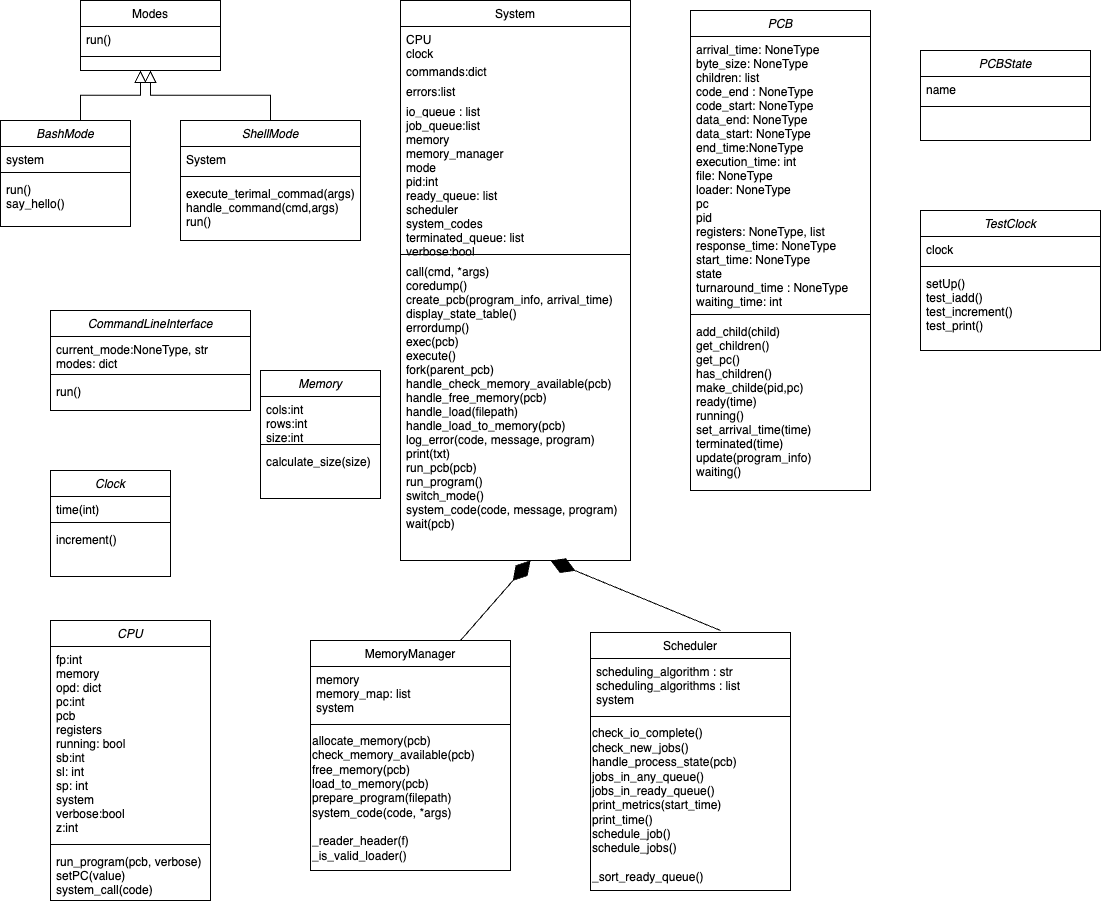

The diagram above was exported from draw.io. Its source (the exported page's mxGraphModel, read from the mxfile embedded in the PNG):
<mxGraphModel dx="1118" dy="544" grid="1" gridSize="10" guides="1" tooltips="1" connect="1" arrows="1" fold="1" page="1" pageScale="1" pageWidth="1169" pageHeight="827" math="0" shadow="0">
  <root>
    <mxCell id="WIyWlLk6GJQsqaUBKTNV-0" />
    <mxCell id="WIyWlLk6GJQsqaUBKTNV-1" parent="WIyWlLk6GJQsqaUBKTNV-0" />
    <mxCell id="zkfFHV4jXpPFQw0GAbJ--0" value="ShellMode" style="swimlane;fontStyle=2;align=center;verticalAlign=top;childLayout=stackLayout;horizontal=1;startSize=26;horizontalStack=0;resizeParent=1;resizeLast=0;collapsible=1;marginBottom=0;rounded=0;shadow=0;strokeWidth=1;" parent="WIyWlLk6GJQsqaUBKTNV-1" vertex="1">
      <mxGeometry x="220" y="120" width="180" height="120" as="geometry">
        <mxRectangle x="230" y="140" width="160" height="26" as="alternateBounds" />
      </mxGeometry>
    </mxCell>
    <mxCell id="zkfFHV4jXpPFQw0GAbJ--3" value="System" style="text;align=left;verticalAlign=top;spacingLeft=4;spacingRight=4;overflow=hidden;rotatable=0;points=[[0,0.5],[1,0.5]];portConstraint=eastwest;rounded=0;shadow=0;html=0;" parent="zkfFHV4jXpPFQw0GAbJ--0" vertex="1">
      <mxGeometry y="26" width="180" height="26" as="geometry" />
    </mxCell>
    <mxCell id="zkfFHV4jXpPFQw0GAbJ--4" value="" style="line;html=1;strokeWidth=1;align=left;verticalAlign=middle;spacingTop=-1;spacingLeft=3;spacingRight=3;rotatable=0;labelPosition=right;points=[];portConstraint=eastwest;" parent="zkfFHV4jXpPFQw0GAbJ--0" vertex="1">
      <mxGeometry y="52" width="180" height="8" as="geometry" />
    </mxCell>
    <mxCell id="zkfFHV4jXpPFQw0GAbJ--5" value="execute_terimal_commad(args)&#10;handle_command(cmd,args)&#10;run()&#10;" style="text;align=left;verticalAlign=top;spacingLeft=4;spacingRight=4;overflow=hidden;rotatable=0;points=[[0,0.5],[1,0.5]];portConstraint=eastwest;" parent="zkfFHV4jXpPFQw0GAbJ--0" vertex="1">
      <mxGeometry y="60" width="180" height="50" as="geometry" />
    </mxCell>
    <mxCell id="zkfFHV4jXpPFQw0GAbJ--6" value="MemoryManager" style="swimlane;fontStyle=0;align=center;verticalAlign=top;childLayout=stackLayout;horizontal=1;startSize=26;horizontalStack=0;resizeParent=1;resizeLast=0;collapsible=1;marginBottom=0;rounded=0;shadow=0;strokeWidth=1;" parent="WIyWlLk6GJQsqaUBKTNV-1" vertex="1">
      <mxGeometry x="350" y="640" width="200" height="230" as="geometry">
        <mxRectangle x="130" y="380" width="160" height="26" as="alternateBounds" />
      </mxGeometry>
    </mxCell>
    <mxCell id="zkfFHV4jXpPFQw0GAbJ--7" value="memory&#10;memory_map: list&#10;system&#10;" style="text;align=left;verticalAlign=top;spacingLeft=4;spacingRight=4;overflow=hidden;rotatable=0;points=[[0,0.5],[1,0.5]];portConstraint=eastwest;" parent="zkfFHV4jXpPFQw0GAbJ--6" vertex="1">
      <mxGeometry y="26" width="200" height="54" as="geometry" />
    </mxCell>
    <mxCell id="zkfFHV4jXpPFQw0GAbJ--9" value="" style="line;html=1;strokeWidth=1;align=left;verticalAlign=middle;spacingTop=-1;spacingLeft=3;spacingRight=3;rotatable=0;labelPosition=right;points=[];portConstraint=eastwest;" parent="zkfFHV4jXpPFQw0GAbJ--6" vertex="1">
      <mxGeometry y="80" width="200" height="8" as="geometry" />
    </mxCell>
    <mxCell id="0YOTaUqavq6dww5IqLJ_-23" value="allocate_memory(pcb)&lt;div&gt;check_memory_available(pcb)&lt;/div&gt;&lt;div&gt;free_memory(pcb)&lt;/div&gt;&lt;div&gt;load_to_memory(pcb)&lt;/div&gt;&lt;div&gt;prepare_program(filepath)&lt;/div&gt;&lt;div style=&quot;&quot;&gt;system_code(code, *args)&lt;/div&gt;&lt;div style=&quot;&quot;&gt;&lt;br&gt;&lt;/div&gt;&lt;div style=&quot;&quot;&gt;_reader_header(f)&lt;br&gt;_is_valid_loader()&lt;/div&gt;" style="text;html=1;align=left;verticalAlign=middle;resizable=0;points=[];autosize=1;strokeColor=none;fillColor=none;" vertex="1" parent="zkfFHV4jXpPFQw0GAbJ--6">
      <mxGeometry y="88" width="200" height="140" as="geometry" />
    </mxCell>
    <mxCell id="zkfFHV4jXpPFQw0GAbJ--13" value="Modes" style="swimlane;fontStyle=0;align=center;verticalAlign=top;childLayout=stackLayout;horizontal=1;startSize=26;horizontalStack=0;resizeParent=1;resizeLast=0;collapsible=1;marginBottom=0;rounded=0;shadow=0;strokeWidth=1;" parent="WIyWlLk6GJQsqaUBKTNV-1" vertex="1">
      <mxGeometry x="120" width="140" height="70" as="geometry">
        <mxRectangle x="340" y="380" width="170" height="26" as="alternateBounds" />
      </mxGeometry>
    </mxCell>
    <mxCell id="zkfFHV4jXpPFQw0GAbJ--14" value="run()" style="text;align=left;verticalAlign=top;spacingLeft=4;spacingRight=4;overflow=hidden;rotatable=0;points=[[0,0.5],[1,0.5]];portConstraint=eastwest;" parent="zkfFHV4jXpPFQw0GAbJ--13" vertex="1">
      <mxGeometry y="26" width="140" height="26" as="geometry" />
    </mxCell>
    <mxCell id="zkfFHV4jXpPFQw0GAbJ--15" value="" style="line;html=1;strokeWidth=1;align=left;verticalAlign=middle;spacingTop=-1;spacingLeft=3;spacingRight=3;rotatable=0;labelPosition=right;points=[];portConstraint=eastwest;" parent="zkfFHV4jXpPFQw0GAbJ--13" vertex="1">
      <mxGeometry y="52" width="140" height="8" as="geometry" />
    </mxCell>
    <mxCell id="zkfFHV4jXpPFQw0GAbJ--16" value="" style="endArrow=block;endSize=10;endFill=0;shadow=0;strokeWidth=1;rounded=0;curved=0;edgeStyle=elbowEdgeStyle;elbow=vertical;" parent="WIyWlLk6GJQsqaUBKTNV-1" source="zkfFHV4jXpPFQw0GAbJ--0" target="zkfFHV4jXpPFQw0GAbJ--13" edge="1">
      <mxGeometry width="160" relative="1" as="geometry">
        <mxPoint x="310" y="271" as="sourcePoint" />
        <mxPoint x="210" y="373" as="targetPoint" />
      </mxGeometry>
    </mxCell>
    <mxCell id="zkfFHV4jXpPFQw0GAbJ--17" value="System" style="swimlane;fontStyle=0;align=center;verticalAlign=top;childLayout=stackLayout;horizontal=1;startSize=26;horizontalStack=0;resizeParent=1;resizeLast=0;collapsible=1;marginBottom=0;rounded=0;shadow=0;strokeWidth=1;" parent="WIyWlLk6GJQsqaUBKTNV-1" vertex="1">
      <mxGeometry x="440" width="230" height="560" as="geometry">
        <mxRectangle x="530" width="160" height="26" as="alternateBounds" />
      </mxGeometry>
    </mxCell>
    <mxCell id="zkfFHV4jXpPFQw0GAbJ--18" value="CPU" style="text;align=left;verticalAlign=top;spacingLeft=4;spacingRight=4;overflow=hidden;rotatable=0;points=[[0,0.5],[1,0.5]];portConstraint=eastwest;" parent="zkfFHV4jXpPFQw0GAbJ--17" vertex="1">
      <mxGeometry y="26" width="230" height="14" as="geometry" />
    </mxCell>
    <mxCell id="zkfFHV4jXpPFQw0GAbJ--19" value="clock" style="text;align=left;verticalAlign=top;spacingLeft=4;spacingRight=4;overflow=hidden;rotatable=0;points=[[0,0.5],[1,0.5]];portConstraint=eastwest;rounded=0;shadow=0;html=0;" parent="zkfFHV4jXpPFQw0GAbJ--17" vertex="1">
      <mxGeometry y="40" width="230" height="18" as="geometry" />
    </mxCell>
    <mxCell id="zkfFHV4jXpPFQw0GAbJ--20" value="commands:dict" style="text;align=left;verticalAlign=top;spacingLeft=4;spacingRight=4;overflow=hidden;rotatable=0;points=[[0,0.5],[1,0.5]];portConstraint=eastwest;rounded=0;shadow=0;html=0;" parent="zkfFHV4jXpPFQw0GAbJ--17" vertex="1">
      <mxGeometry y="58" width="230" height="20" as="geometry" />
    </mxCell>
    <mxCell id="zkfFHV4jXpPFQw0GAbJ--21" value="errors:list" style="text;align=left;verticalAlign=top;spacingLeft=4;spacingRight=4;overflow=hidden;rotatable=0;points=[[0,0.5],[1,0.5]];portConstraint=eastwest;rounded=0;shadow=0;html=0;" parent="zkfFHV4jXpPFQw0GAbJ--17" vertex="1">
      <mxGeometry y="78" width="230" height="20" as="geometry" />
    </mxCell>
    <mxCell id="zkfFHV4jXpPFQw0GAbJ--22" value="io_queue : list&#10;" style="text;align=left;verticalAlign=top;spacingLeft=4;spacingRight=4;overflow=hidden;rotatable=0;points=[[0,0.5],[1,0.5]];portConstraint=eastwest;rounded=0;shadow=0;html=0;" parent="zkfFHV4jXpPFQw0GAbJ--17" vertex="1">
      <mxGeometry y="98" width="230" height="14" as="geometry" />
    </mxCell>
    <mxCell id="zkfFHV4jXpPFQw0GAbJ--24" value="job_queue:list&#10;memory&#10;memory_manager&#10;mode&#10;pid:int&#10;ready_queue: list&#10;scheduler&#10;system_codes&#10;terminated_queue: list&#10;verbose:bool" style="text;align=left;verticalAlign=top;spacingLeft=4;spacingRight=4;overflow=hidden;rotatable=0;points=[[0,0.5],[1,0.5]];portConstraint=eastwest;" parent="zkfFHV4jXpPFQw0GAbJ--17" vertex="1">
      <mxGeometry y="112" width="230" height="138" as="geometry" />
    </mxCell>
    <mxCell id="zkfFHV4jXpPFQw0GAbJ--23" value="" style="line;html=1;strokeWidth=1;align=left;verticalAlign=middle;spacingTop=-1;spacingLeft=3;spacingRight=3;rotatable=0;labelPosition=right;points=[];portConstraint=eastwest;" parent="zkfFHV4jXpPFQw0GAbJ--17" vertex="1">
      <mxGeometry y="250" width="230" height="8" as="geometry" />
    </mxCell>
    <mxCell id="0YOTaUqavq6dww5IqLJ_-11" value="call(cmd, *args)&#10;coredump()&#10;create_pcb(program_info, arrival_time)&#10;display_state_table()&#10;errordump()&#10;exec(pcb)&#10;execute()&#10;fork(parent_pcb)&#10;handle_check_memory_available(pcb)&#10;handle_free_memory(pcb)&#10;handle_load(filepath)&#10;handle_load_to_memory(pcb)&#10;log_error(code, message, program)&#10;print(txt)&#10;run_pcb(pcb)&#10;run_program()&#10;switch_mode()&#10;system_code(code, message, program)&#10;wait(pcb)&#10;" style="text;align=left;verticalAlign=top;spacingLeft=4;spacingRight=4;overflow=hidden;rotatable=0;points=[[0,0.5],[1,0.5]];portConstraint=eastwest;" vertex="1" parent="zkfFHV4jXpPFQw0GAbJ--17">
      <mxGeometry y="258" width="230" height="274" as="geometry" />
    </mxCell>
    <mxCell id="0YOTaUqavq6dww5IqLJ_-0" value="BashMode" style="swimlane;fontStyle=2;align=center;verticalAlign=top;childLayout=stackLayout;horizontal=1;startSize=26;horizontalStack=0;resizeParent=1;resizeLast=0;collapsible=1;marginBottom=0;rounded=0;shadow=0;strokeWidth=1;" vertex="1" parent="WIyWlLk6GJQsqaUBKTNV-1">
      <mxGeometry x="40" y="120" width="130" height="106" as="geometry">
        <mxRectangle x="230" y="140" width="160" height="26" as="alternateBounds" />
      </mxGeometry>
    </mxCell>
    <mxCell id="0YOTaUqavq6dww5IqLJ_-1" value="system" style="text;align=left;verticalAlign=top;spacingLeft=4;spacingRight=4;overflow=hidden;rotatable=0;points=[[0,0.5],[1,0.5]];portConstraint=eastwest;" vertex="1" parent="0YOTaUqavq6dww5IqLJ_-0">
      <mxGeometry y="26" width="130" height="22" as="geometry" />
    </mxCell>
    <mxCell id="0YOTaUqavq6dww5IqLJ_-4" value="" style="line;html=1;strokeWidth=1;align=left;verticalAlign=middle;spacingTop=-1;spacingLeft=3;spacingRight=3;rotatable=0;labelPosition=right;points=[];portConstraint=eastwest;" vertex="1" parent="0YOTaUqavq6dww5IqLJ_-0">
      <mxGeometry y="48" width="130" height="8" as="geometry" />
    </mxCell>
    <mxCell id="0YOTaUqavq6dww5IqLJ_-5" value="run()&#10;say_hello()" style="text;align=left;verticalAlign=top;spacingLeft=4;spacingRight=4;overflow=hidden;rotatable=0;points=[[0,0.5],[1,0.5]];portConstraint=eastwest;" vertex="1" parent="0YOTaUqavq6dww5IqLJ_-0">
      <mxGeometry y="56" width="130" height="50" as="geometry" />
    </mxCell>
    <mxCell id="0YOTaUqavq6dww5IqLJ_-9" value="" style="endArrow=block;endSize=10;endFill=0;shadow=0;strokeWidth=1;rounded=0;curved=0;edgeStyle=elbowEdgeStyle;elbow=vertical;" edge="1" parent="WIyWlLk6GJQsqaUBKTNV-1">
      <mxGeometry width="160" relative="1" as="geometry">
        <mxPoint x="120" y="120" as="sourcePoint" />
        <mxPoint x="180" y="70" as="targetPoint" />
      </mxGeometry>
    </mxCell>
    <mxCell id="0YOTaUqavq6dww5IqLJ_-17" value="Scheduler" style="swimlane;fontStyle=0;align=center;verticalAlign=top;childLayout=stackLayout;horizontal=1;startSize=26;horizontalStack=0;resizeParent=1;resizeLast=0;collapsible=1;marginBottom=0;rounded=0;shadow=0;strokeWidth=1;" vertex="1" parent="WIyWlLk6GJQsqaUBKTNV-1">
      <mxGeometry x="630" y="632" width="200" height="258" as="geometry">
        <mxRectangle x="130" y="380" width="160" height="26" as="alternateBounds" />
      </mxGeometry>
    </mxCell>
    <mxCell id="0YOTaUqavq6dww5IqLJ_-18" value="scheduling_algorithm : str&#10;scheduling_algorithms : list&#10;system" style="text;align=left;verticalAlign=top;spacingLeft=4;spacingRight=4;overflow=hidden;rotatable=0;points=[[0,0.5],[1,0.5]];portConstraint=eastwest;" vertex="1" parent="0YOTaUqavq6dww5IqLJ_-17">
      <mxGeometry y="26" width="200" height="54" as="geometry" />
    </mxCell>
    <mxCell id="0YOTaUqavq6dww5IqLJ_-20" value="" style="line;html=1;strokeWidth=1;align=left;verticalAlign=middle;spacingTop=-1;spacingLeft=3;spacingRight=3;rotatable=0;labelPosition=right;points=[];portConstraint=eastwest;" vertex="1" parent="0YOTaUqavq6dww5IqLJ_-17">
      <mxGeometry y="80" width="200" height="8" as="geometry" />
    </mxCell>
    <mxCell id="0YOTaUqavq6dww5IqLJ_-24" value="check_io_complete()&lt;div&gt;check_new_jobs()&lt;/div&gt;&lt;div&gt;handle_process_state(pcb)&lt;/div&gt;&lt;div&gt;jobs_in_any_queue()&lt;/div&gt;&lt;div&gt;jobs_in_ready_queue()&lt;/div&gt;&lt;div&gt;print_metrics(start_time)&lt;/div&gt;&lt;div&gt;print_time()&lt;/div&gt;&lt;div&gt;schedule_job()&lt;/div&gt;&lt;div&gt;schedule_jobs()&lt;/div&gt;&lt;div&gt;&lt;br&gt;&lt;/div&gt;&lt;div&gt;_sort_ready_queue()&lt;/div&gt;" style="text;html=1;align=left;verticalAlign=middle;resizable=0;points=[];autosize=1;strokeColor=none;fillColor=none;" vertex="1" parent="0YOTaUqavq6dww5IqLJ_-17">
      <mxGeometry y="88" width="200" height="170" as="geometry" />
    </mxCell>
    <mxCell id="0YOTaUqavq6dww5IqLJ_-25" value="" style="endArrow=diamondThin;endFill=1;endSize=24;html=1;rounded=0;" edge="1" parent="WIyWlLk6GJQsqaUBKTNV-1">
      <mxGeometry width="160" relative="1" as="geometry">
        <mxPoint x="760" y="630" as="sourcePoint" />
        <mxPoint x="590" y="560" as="targetPoint" />
        <Array as="points" />
      </mxGeometry>
    </mxCell>
    <mxCell id="0YOTaUqavq6dww5IqLJ_-26" value="" style="endArrow=diamondThin;endFill=1;endSize=24;html=1;rounded=0;exitX=0.5;exitY=0;exitDx=0;exitDy=0;" edge="1" parent="WIyWlLk6GJQsqaUBKTNV-1">
      <mxGeometry width="160" relative="1" as="geometry">
        <mxPoint x="500" y="640" as="sourcePoint" />
        <mxPoint x="570" y="560" as="targetPoint" />
        <Array as="points" />
      </mxGeometry>
    </mxCell>
    <mxCell id="0YOTaUqavq6dww5IqLJ_-30" value="PCB" style="swimlane;fontStyle=2;align=center;verticalAlign=top;childLayout=stackLayout;horizontal=1;startSize=26;horizontalStack=0;resizeParent=1;resizeLast=0;collapsible=1;marginBottom=0;rounded=0;shadow=0;strokeWidth=1;" vertex="1" parent="WIyWlLk6GJQsqaUBKTNV-1">
      <mxGeometry x="730" y="10" width="180" height="480" as="geometry">
        <mxRectangle x="230" y="140" width="160" height="26" as="alternateBounds" />
      </mxGeometry>
    </mxCell>
    <mxCell id="0YOTaUqavq6dww5IqLJ_-31" value="arrival_time: NoneType&#10;byte_size: NoneType&#10;children: list&#10;code_end : NoneType&#10;code_start: NoneType&#10;data_end: NoneType&#10;data_start: NoneType&#10;end_time:NoneType&#10;execution_time: int&#10;file: NoneType&#10;loader: NoneType&#10;pc&#10;pid&#10;registers: NoneType, list&#10;response_time: NoneType&#10;start_time: NoneType&#10;state&#10;turnaround_time : NoneType&#10;waiting_time: int&#10;" style="text;align=left;verticalAlign=top;spacingLeft=4;spacingRight=4;overflow=hidden;rotatable=0;points=[[0,0.5],[1,0.5]];portConstraint=eastwest;rounded=0;shadow=0;html=0;" vertex="1" parent="0YOTaUqavq6dww5IqLJ_-30">
      <mxGeometry y="26" width="180" height="274" as="geometry" />
    </mxCell>
    <mxCell id="0YOTaUqavq6dww5IqLJ_-32" value="" style="line;html=1;strokeWidth=1;align=left;verticalAlign=middle;spacingTop=-1;spacingLeft=3;spacingRight=3;rotatable=0;labelPosition=right;points=[];portConstraint=eastwest;" vertex="1" parent="0YOTaUqavq6dww5IqLJ_-30">
      <mxGeometry y="300" width="180" height="8" as="geometry" />
    </mxCell>
    <mxCell id="0YOTaUqavq6dww5IqLJ_-33" value="add_child(child)&#10;get_children()&#10;get_pc()&#10;has_children()&#10;make_childe(pid,pc)&#10;ready(time)&#10;running()&#10;set_arrival_time(time)&#10;terminated(time)&#10;update(program_info)&#10;waiting()&#10;" style="text;align=left;verticalAlign=top;spacingLeft=4;spacingRight=4;overflow=hidden;rotatable=0;points=[[0,0.5],[1,0.5]];portConstraint=eastwest;" vertex="1" parent="0YOTaUqavq6dww5IqLJ_-30">
      <mxGeometry y="308" width="180" height="172" as="geometry" />
    </mxCell>
    <mxCell id="0YOTaUqavq6dww5IqLJ_-38" value="TestClock" style="swimlane;fontStyle=2;align=center;verticalAlign=top;childLayout=stackLayout;horizontal=1;startSize=26;horizontalStack=0;resizeParent=1;resizeLast=0;collapsible=1;marginBottom=0;rounded=0;shadow=0;strokeWidth=1;" vertex="1" parent="WIyWlLk6GJQsqaUBKTNV-1">
      <mxGeometry x="960" y="210" width="180" height="140" as="geometry">
        <mxRectangle x="230" y="140" width="160" height="26" as="alternateBounds" />
      </mxGeometry>
    </mxCell>
    <mxCell id="0YOTaUqavq6dww5IqLJ_-39" value="clock" style="text;align=left;verticalAlign=top;spacingLeft=4;spacingRight=4;overflow=hidden;rotatable=0;points=[[0,0.5],[1,0.5]];portConstraint=eastwest;rounded=0;shadow=0;html=0;" vertex="1" parent="0YOTaUqavq6dww5IqLJ_-38">
      <mxGeometry y="26" width="180" height="26" as="geometry" />
    </mxCell>
    <mxCell id="0YOTaUqavq6dww5IqLJ_-40" value="" style="line;html=1;strokeWidth=1;align=left;verticalAlign=middle;spacingTop=-1;spacingLeft=3;spacingRight=3;rotatable=0;labelPosition=right;points=[];portConstraint=eastwest;" vertex="1" parent="0YOTaUqavq6dww5IqLJ_-38">
      <mxGeometry y="52" width="180" height="8" as="geometry" />
    </mxCell>
    <mxCell id="0YOTaUqavq6dww5IqLJ_-41" value="setUp()&#10;test_iadd()&#10;test_increment()&#10;test_print()" style="text;align=left;verticalAlign=top;spacingLeft=4;spacingRight=4;overflow=hidden;rotatable=0;points=[[0,0.5],[1,0.5]];portConstraint=eastwest;" vertex="1" parent="0YOTaUqavq6dww5IqLJ_-38">
      <mxGeometry y="60" width="180" height="70" as="geometry" />
    </mxCell>
    <mxCell id="0YOTaUqavq6dww5IqLJ_-44" value="PCBState" style="swimlane;fontStyle=2;align=center;verticalAlign=top;childLayout=stackLayout;horizontal=1;startSize=26;horizontalStack=0;resizeParent=1;resizeLast=0;collapsible=1;marginBottom=0;rounded=0;shadow=0;strokeWidth=1;" vertex="1" parent="WIyWlLk6GJQsqaUBKTNV-1">
      <mxGeometry x="960" y="50" width="170" height="90" as="geometry">
        <mxRectangle x="230" y="140" width="160" height="26" as="alternateBounds" />
      </mxGeometry>
    </mxCell>
    <mxCell id="0YOTaUqavq6dww5IqLJ_-45" value="name" style="text;align=left;verticalAlign=top;spacingLeft=4;spacingRight=4;overflow=hidden;rotatable=0;points=[[0,0.5],[1,0.5]];portConstraint=eastwest;rounded=0;shadow=0;html=0;" vertex="1" parent="0YOTaUqavq6dww5IqLJ_-44">
      <mxGeometry y="26" width="170" height="26" as="geometry" />
    </mxCell>
    <mxCell id="0YOTaUqavq6dww5IqLJ_-46" value="" style="line;html=1;strokeWidth=1;align=left;verticalAlign=middle;spacingTop=-1;spacingLeft=3;spacingRight=3;rotatable=0;labelPosition=right;points=[];portConstraint=eastwest;" vertex="1" parent="0YOTaUqavq6dww5IqLJ_-44">
      <mxGeometry y="52" width="170" height="8" as="geometry" />
    </mxCell>
    <mxCell id="0YOTaUqavq6dww5IqLJ_-50" value="Memory" style="swimlane;fontStyle=2;align=center;verticalAlign=top;childLayout=stackLayout;horizontal=1;startSize=26;horizontalStack=0;resizeParent=1;resizeLast=0;collapsible=1;marginBottom=0;rounded=0;shadow=0;strokeWidth=1;" vertex="1" parent="WIyWlLk6GJQsqaUBKTNV-1">
      <mxGeometry x="300" y="370" width="120" height="128" as="geometry">
        <mxRectangle x="230" y="140" width="160" height="26" as="alternateBounds" />
      </mxGeometry>
    </mxCell>
    <mxCell id="0YOTaUqavq6dww5IqLJ_-51" value="cols:int&#10;rows:int&#10;size:int" style="text;align=left;verticalAlign=top;spacingLeft=4;spacingRight=4;overflow=hidden;rotatable=0;points=[[0,0.5],[1,0.5]];portConstraint=eastwest;" vertex="1" parent="0YOTaUqavq6dww5IqLJ_-50">
      <mxGeometry y="26" width="120" height="44" as="geometry" />
    </mxCell>
    <mxCell id="0YOTaUqavq6dww5IqLJ_-52" value="" style="line;html=1;strokeWidth=1;align=left;verticalAlign=middle;spacingTop=-1;spacingLeft=3;spacingRight=3;rotatable=0;labelPosition=right;points=[];portConstraint=eastwest;" vertex="1" parent="0YOTaUqavq6dww5IqLJ_-50">
      <mxGeometry y="70" width="120" height="8" as="geometry" />
    </mxCell>
    <mxCell id="0YOTaUqavq6dww5IqLJ_-53" value="calculate_size(size)" style="text;align=left;verticalAlign=top;spacingLeft=4;spacingRight=4;overflow=hidden;rotatable=0;points=[[0,0.5],[1,0.5]];portConstraint=eastwest;" vertex="1" parent="0YOTaUqavq6dww5IqLJ_-50">
      <mxGeometry y="78" width="120" height="50" as="geometry" />
    </mxCell>
    <mxCell id="0YOTaUqavq6dww5IqLJ_-54" value="CommandLineInterface" style="swimlane;fontStyle=2;align=center;verticalAlign=top;childLayout=stackLayout;horizontal=1;startSize=26;horizontalStack=0;resizeParent=1;resizeLast=0;collapsible=1;marginBottom=0;rounded=0;shadow=0;strokeWidth=1;" vertex="1" parent="WIyWlLk6GJQsqaUBKTNV-1">
      <mxGeometry x="90" y="310" width="200" height="100" as="geometry">
        <mxRectangle x="230" y="140" width="160" height="26" as="alternateBounds" />
      </mxGeometry>
    </mxCell>
    <mxCell id="0YOTaUqavq6dww5IqLJ_-55" value="current_mode:NoneType, str&#10;modes: dict" style="text;align=left;verticalAlign=top;spacingLeft=4;spacingRight=4;overflow=hidden;rotatable=0;points=[[0,0.5],[1,0.5]];portConstraint=eastwest;" vertex="1" parent="0YOTaUqavq6dww5IqLJ_-54">
      <mxGeometry y="26" width="200" height="34" as="geometry" />
    </mxCell>
    <mxCell id="0YOTaUqavq6dww5IqLJ_-56" value="" style="line;html=1;strokeWidth=1;align=left;verticalAlign=middle;spacingTop=-1;spacingLeft=3;spacingRight=3;rotatable=0;labelPosition=right;points=[];portConstraint=eastwest;" vertex="1" parent="0YOTaUqavq6dww5IqLJ_-54">
      <mxGeometry y="60" width="200" height="8" as="geometry" />
    </mxCell>
    <mxCell id="0YOTaUqavq6dww5IqLJ_-57" value="run()" style="text;align=left;verticalAlign=top;spacingLeft=4;spacingRight=4;overflow=hidden;rotatable=0;points=[[0,0.5],[1,0.5]];portConstraint=eastwest;" vertex="1" parent="0YOTaUqavq6dww5IqLJ_-54">
      <mxGeometry y="68" width="200" height="32" as="geometry" />
    </mxCell>
    <mxCell id="0YOTaUqavq6dww5IqLJ_-58" value="Clock" style="swimlane;fontStyle=2;align=center;verticalAlign=top;childLayout=stackLayout;horizontal=1;startSize=26;horizontalStack=0;resizeParent=1;resizeLast=0;collapsible=1;marginBottom=0;rounded=0;shadow=0;strokeWidth=1;" vertex="1" parent="WIyWlLk6GJQsqaUBKTNV-1">
      <mxGeometry x="90" y="470" width="120" height="106" as="geometry">
        <mxRectangle x="230" y="140" width="160" height="26" as="alternateBounds" />
      </mxGeometry>
    </mxCell>
    <mxCell id="0YOTaUqavq6dww5IqLJ_-59" value="time(int)" style="text;align=left;verticalAlign=top;spacingLeft=4;spacingRight=4;overflow=hidden;rotatable=0;points=[[0,0.5],[1,0.5]];portConstraint=eastwest;" vertex="1" parent="0YOTaUqavq6dww5IqLJ_-58">
      <mxGeometry y="26" width="120" height="22" as="geometry" />
    </mxCell>
    <mxCell id="0YOTaUqavq6dww5IqLJ_-60" value="" style="line;html=1;strokeWidth=1;align=left;verticalAlign=middle;spacingTop=-1;spacingLeft=3;spacingRight=3;rotatable=0;labelPosition=right;points=[];portConstraint=eastwest;" vertex="1" parent="0YOTaUqavq6dww5IqLJ_-58">
      <mxGeometry y="48" width="120" height="8" as="geometry" />
    </mxCell>
    <mxCell id="0YOTaUqavq6dww5IqLJ_-61" value="increment()" style="text;align=left;verticalAlign=top;spacingLeft=4;spacingRight=4;overflow=hidden;rotatable=0;points=[[0,0.5],[1,0.5]];portConstraint=eastwest;" vertex="1" parent="0YOTaUqavq6dww5IqLJ_-58">
      <mxGeometry y="56" width="120" height="50" as="geometry" />
    </mxCell>
    <mxCell id="0YOTaUqavq6dww5IqLJ_-62" value="CPU" style="swimlane;fontStyle=2;align=center;verticalAlign=top;childLayout=stackLayout;horizontal=1;startSize=26;horizontalStack=0;resizeParent=1;resizeLast=0;collapsible=1;marginBottom=0;rounded=0;shadow=0;strokeWidth=1;" vertex="1" parent="WIyWlLk6GJQsqaUBKTNV-1">
      <mxGeometry x="90" y="620" width="160" height="280" as="geometry">
        <mxRectangle x="230" y="140" width="160" height="26" as="alternateBounds" />
      </mxGeometry>
    </mxCell>
    <mxCell id="0YOTaUqavq6dww5IqLJ_-63" value="fp:int&#10;memory&#10;opd: dict&#10;pc:int&#10;pcb&#10;registers&#10;running: bool&#10;sb:int&#10;sl: int&#10;sp: int&#10;system&#10;verbose:bool&#10;z:int" style="text;align=left;verticalAlign=top;spacingLeft=4;spacingRight=4;overflow=hidden;rotatable=0;points=[[0,0.5],[1,0.5]];portConstraint=eastwest;" vertex="1" parent="0YOTaUqavq6dww5IqLJ_-62">
      <mxGeometry y="26" width="160" height="194" as="geometry" />
    </mxCell>
    <mxCell id="0YOTaUqavq6dww5IqLJ_-64" value="" style="line;html=1;strokeWidth=1;align=left;verticalAlign=middle;spacingTop=-1;spacingLeft=3;spacingRight=3;rotatable=0;labelPosition=right;points=[];portConstraint=eastwest;" vertex="1" parent="0YOTaUqavq6dww5IqLJ_-62">
      <mxGeometry y="220" width="160" height="8" as="geometry" />
    </mxCell>
    <mxCell id="0YOTaUqavq6dww5IqLJ_-65" value="run_program(pcb, verbose)&#10;setPC(value)&#10;system_call(code)" style="text;align=left;verticalAlign=top;spacingLeft=4;spacingRight=4;overflow=hidden;rotatable=0;points=[[0,0.5],[1,0.5]];portConstraint=eastwest;" vertex="1" parent="0YOTaUqavq6dww5IqLJ_-62">
      <mxGeometry y="228" width="160" height="50" as="geometry" />
    </mxCell>
  </root>
</mxGraphModel>